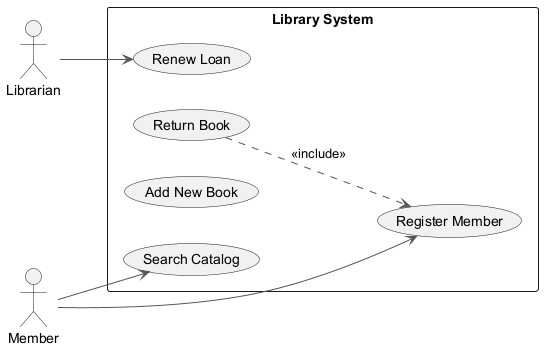

The diagram above was rendered by PlantUML. Its source (embedded in the PNG):
@startuml
skinparam backgroundColor #FFFFFF
skinparam classBackgroundColor #E8F4FA
skinparam classBorderColor #2C7DA0
skinparam ArrowColor #555555
left to right direction
actor "Librarian" as L
actor "Member" as M
rectangle "Library System" {
  usecase "Renew Loan" as UC_RenewLoan
  usecase "Register Member" as UC_RegisterMember
  usecase "Return Book" as UC_ReturnBook
  usecase "Add New Book" as UC_AddNewBook
  usecase "Search Catalog" as UC_SearchCatalog
}
L --> UC_RenewLoan
M --> UC_RegisterMember
M --> UC_SearchCatalog
UC_ReturnBook ..> UC_RegisterMember : <<include>>
@enduml